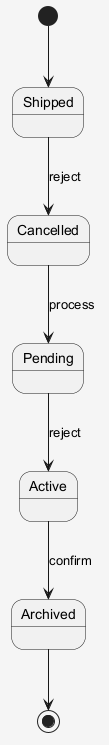

The diagram above was rendered by PlantUML. Its source (embedded in the PNG):
@startuml
skinparam shadowing false
skinparam backgroundColor #F5F5F5
[*] --> Shipped
Shipped --> Cancelled : reject
Cancelled --> Pending : process
Pending --> Active : reject
Active --> Archived : confirm
Archived --> [*]
@enduml